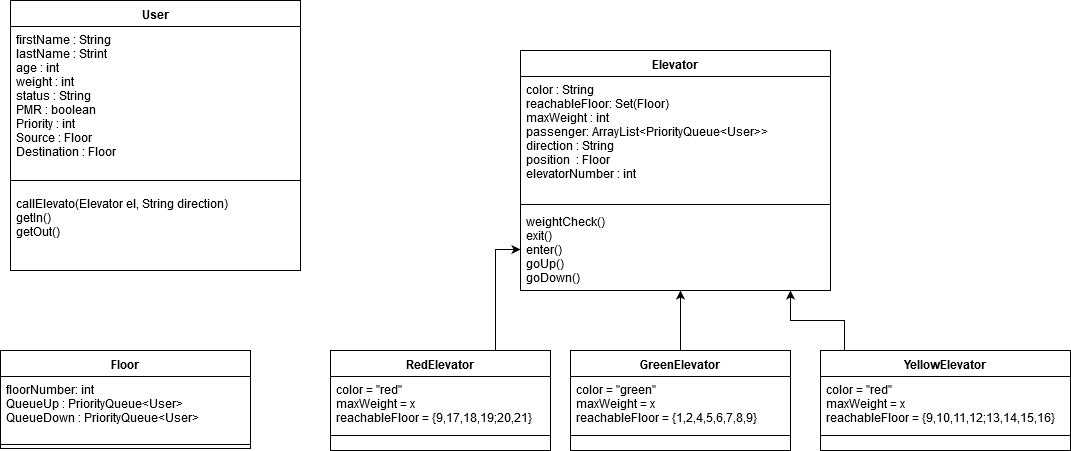

The diagram above was exported from draw.io. Its source (the exported page's mxGraphModel, read from the mxfile embedded in the PNG):
<mxGraphModel dx="1094" dy="443" grid="1" gridSize="10" guides="1" tooltips="1" connect="1" arrows="1" fold="1" page="1" pageScale="1.5" pageWidth="1169" pageHeight="826" background="none" math="0" shadow="0">
  <root>
    <mxCell id="0" style=";html=1;" />
    <mxCell id="1" style=";html=1;" parent="0" />
    <mxCell id="R7YGYTRPfJBUuW-QX1SR-2" value="User" style="swimlane;fontStyle=1;align=center;verticalAlign=top;childLayout=stackLayout;horizontal=1;startSize=26;horizontalStack=0;resizeParent=1;resizeParentMax=0;resizeLast=0;collapsible=1;marginBottom=0;" parent="1" vertex="1">
      <mxGeometry x="130" y="210" width="290" height="270" as="geometry" />
    </mxCell>
    <mxCell id="R7YGYTRPfJBUuW-QX1SR-3" value="firstName : String&#10;lastName : Strint&#10;age : int&#10;weight : int&#10;status : String&#10;PMR : boolean&#10;Priority : int&#10;Source : Floor&#10;Destination : Floor&#10;&#10;" style="text;strokeColor=none;fillColor=none;align=left;verticalAlign=top;spacingLeft=4;spacingRight=4;overflow=hidden;rotatable=0;points=[[0,0.5],[1,0.5]];portConstraint=eastwest;" parent="R7YGYTRPfJBUuW-QX1SR-2" vertex="1">
      <mxGeometry y="26" width="290" height="144" as="geometry" />
    </mxCell>
    <mxCell id="R7YGYTRPfJBUuW-QX1SR-4" value="" style="line;strokeWidth=1;fillColor=none;align=left;verticalAlign=middle;spacingTop=-1;spacingLeft=3;spacingRight=3;rotatable=0;labelPosition=right;points=[];portConstraint=eastwest;" parent="R7YGYTRPfJBUuW-QX1SR-2" vertex="1">
      <mxGeometry y="170" width="290" height="20" as="geometry" />
    </mxCell>
    <mxCell id="R7YGYTRPfJBUuW-QX1SR-5" value="callElevato(Elevator el, String direction)&#10;getIn()&#10;getOut()&#10;&#10;&#10;" style="text;strokeColor=none;fillColor=none;align=left;verticalAlign=top;spacingLeft=4;spacingRight=4;overflow=hidden;rotatable=0;points=[[0,0.5],[1,0.5]];portConstraint=eastwest;" parent="R7YGYTRPfJBUuW-QX1SR-2" vertex="1">
      <mxGeometry y="190" width="290" height="80" as="geometry" />
    </mxCell>
    <mxCell id="R7YGYTRPfJBUuW-QX1SR-18" value="Elevator" style="swimlane;fontStyle=1;align=center;verticalAlign=top;childLayout=stackLayout;horizontal=1;startSize=26;horizontalStack=0;resizeParent=1;resizeParentMax=0;resizeLast=0;collapsible=1;marginBottom=0;" parent="1" vertex="1">
      <mxGeometry x="640" y="260" width="310" height="240" as="geometry" />
    </mxCell>
    <mxCell id="R7YGYTRPfJBUuW-QX1SR-19" value="color : String&#10;reachableFloor: Set(Floor)&#10;maxWeight : int&#10;passenger: ArrayList&lt;PriorityQueue&lt;User&gt;&gt;&#10;direction : String&#10;position  : Floor&#10;elevatorNumber : int&#10;&#10;&#10;" style="text;strokeColor=none;fillColor=none;align=left;verticalAlign=top;spacingLeft=4;spacingRight=4;overflow=hidden;rotatable=0;points=[[0,0.5],[1,0.5]];portConstraint=eastwest;" parent="R7YGYTRPfJBUuW-QX1SR-18" vertex="1">
      <mxGeometry y="26" width="310" height="124" as="geometry" />
    </mxCell>
    <mxCell id="R7YGYTRPfJBUuW-QX1SR-20" value="" style="line;strokeWidth=1;fillColor=none;align=left;verticalAlign=middle;spacingTop=-1;spacingLeft=3;spacingRight=3;rotatable=0;labelPosition=right;points=[];portConstraint=eastwest;" parent="R7YGYTRPfJBUuW-QX1SR-18" vertex="1">
      <mxGeometry y="150" width="310" height="8" as="geometry" />
    </mxCell>
    <mxCell id="R7YGYTRPfJBUuW-QX1SR-21" value="weightCheck()&#10;exit()&#10;enter()&#10;goUp()&#10;goDown()&#10;" style="text;strokeColor=none;fillColor=none;align=left;verticalAlign=top;spacingLeft=4;spacingRight=4;overflow=hidden;rotatable=0;points=[[0,0.5],[1,0.5]];portConstraint=eastwest;" parent="R7YGYTRPfJBUuW-QX1SR-18" vertex="1">
      <mxGeometry y="158" width="310" height="82" as="geometry" />
    </mxCell>
    <mxCell id="R7YGYTRPfJBUuW-QX1SR-51" style="edgeStyle=orthogonalEdgeStyle;rounded=0;orthogonalLoop=1;jettySize=auto;html=1;" parent="1" source="R7YGYTRPfJBUuW-QX1SR-40" edge="1">
      <mxGeometry relative="1" as="geometry">
        <Array as="points">
          <mxPoint x="800" y="520" />
          <mxPoint x="800" y="520" />
        </Array>
        <mxPoint x="800" y="500" as="targetPoint" />
      </mxGeometry>
    </mxCell>
    <mxCell id="R7YGYTRPfJBUuW-QX1SR-40" value="GreenElevator" style="swimlane;fontStyle=1;align=center;verticalAlign=top;childLayout=stackLayout;horizontal=1;startSize=26;horizontalStack=0;resizeParent=1;resizeParentMax=0;resizeLast=0;collapsible=1;marginBottom=0;" parent="1" vertex="1">
      <mxGeometry x="690" y="560" width="220" height="100" as="geometry" />
    </mxCell>
    <mxCell id="R7YGYTRPfJBUuW-QX1SR-41" value="color = &quot;green&quot;&#10;maxWeight = x&#10;reachableFloor = {1,2,4,5,6,7,8,9}&#10;&#10;" style="text;strokeColor=none;fillColor=none;align=left;verticalAlign=top;spacingLeft=4;spacingRight=4;overflow=hidden;rotatable=0;points=[[0,0.5],[1,0.5]];portConstraint=eastwest;" parent="R7YGYTRPfJBUuW-QX1SR-40" vertex="1">
      <mxGeometry y="26" width="220" height="44" as="geometry" />
    </mxCell>
    <mxCell id="R7YGYTRPfJBUuW-QX1SR-42" value="" style="line;strokeWidth=1;fillColor=none;align=left;verticalAlign=middle;spacingTop=-1;spacingLeft=3;spacingRight=3;rotatable=0;labelPosition=right;points=[];portConstraint=eastwest;" parent="R7YGYTRPfJBUuW-QX1SR-40" vertex="1">
      <mxGeometry y="70" width="220" height="30" as="geometry" />
    </mxCell>
    <mxCell id="R7YGYTRPfJBUuW-QX1SR-52" style="edgeStyle=orthogonalEdgeStyle;rounded=0;orthogonalLoop=1;jettySize=auto;html=1;exitX=0.75;exitY=0;exitDx=0;exitDy=0;entryX=0;entryY=0.5;entryDx=0;entryDy=0;" parent="1" source="R7YGYTRPfJBUuW-QX1SR-44" target="R7YGYTRPfJBUuW-QX1SR-21" edge="1">
      <mxGeometry relative="1" as="geometry">
        <mxPoint x="720" y="540" as="targetPoint" />
      </mxGeometry>
    </mxCell>
    <mxCell id="R7YGYTRPfJBUuW-QX1SR-44" value="RedElevator" style="swimlane;fontStyle=1;align=center;verticalAlign=top;childLayout=stackLayout;horizontal=1;startSize=26;horizontalStack=0;resizeParent=1;resizeParentMax=0;resizeLast=0;collapsible=1;marginBottom=0;" parent="1" vertex="1">
      <mxGeometry x="450" y="560" width="220" height="100" as="geometry">
        <mxRectangle x="450" y="560" width="130" height="26" as="alternateBounds" />
      </mxGeometry>
    </mxCell>
    <mxCell id="R7YGYTRPfJBUuW-QX1SR-45" value="color = &quot;red&quot;&#10;maxWeight = x&#10;reachableFloor = {9,17,18,19;20,21}&#10;&#10;" style="text;strokeColor=none;fillColor=none;align=left;verticalAlign=top;spacingLeft=4;spacingRight=4;overflow=hidden;rotatable=0;points=[[0,0.5],[1,0.5]];portConstraint=eastwest;" parent="R7YGYTRPfJBUuW-QX1SR-44" vertex="1">
      <mxGeometry y="26" width="220" height="44" as="geometry" />
    </mxCell>
    <mxCell id="R7YGYTRPfJBUuW-QX1SR-46" value="" style="line;strokeWidth=1;fillColor=none;align=left;verticalAlign=middle;spacingTop=-1;spacingLeft=3;spacingRight=3;rotatable=0;labelPosition=right;points=[];portConstraint=eastwest;" parent="R7YGYTRPfJBUuW-QX1SR-44" vertex="1">
      <mxGeometry y="70" width="220" height="30" as="geometry" />
    </mxCell>
    <mxCell id="R7YGYTRPfJBUuW-QX1SR-50" style="edgeStyle=orthogonalEdgeStyle;rounded=0;orthogonalLoop=1;jettySize=auto;html=1;entryX=0.871;entryY=1;entryDx=0;entryDy=0;entryPerimeter=0;exitX=0.096;exitY=0.01;exitDx=0;exitDy=0;exitPerimeter=0;" parent="1" source="R7YGYTRPfJBUuW-QX1SR-47" target="R7YGYTRPfJBUuW-QX1SR-21" edge="1">
      <mxGeometry relative="1" as="geometry" />
    </mxCell>
    <mxCell id="R7YGYTRPfJBUuW-QX1SR-47" value="YellowElevator" style="swimlane;fontStyle=1;align=center;verticalAlign=top;childLayout=stackLayout;horizontal=1;startSize=26;horizontalStack=0;resizeParent=1;resizeParentMax=0;resizeLast=0;collapsible=1;marginBottom=0;" parent="1" vertex="1">
      <mxGeometry x="940" y="560" width="250" height="100" as="geometry" />
    </mxCell>
    <mxCell id="R7YGYTRPfJBUuW-QX1SR-48" value="color = &quot;red&quot;&#10;maxWeight = x&#10;reachableFloor = {9,10,11,12;13,14,15,16}&#10;&#10;" style="text;strokeColor=none;fillColor=none;align=left;verticalAlign=top;spacingLeft=4;spacingRight=4;overflow=hidden;rotatable=0;points=[[0,0.5],[1,0.5]];portConstraint=eastwest;" parent="R7YGYTRPfJBUuW-QX1SR-47" vertex="1">
      <mxGeometry y="26" width="250" height="44" as="geometry" />
    </mxCell>
    <mxCell id="R7YGYTRPfJBUuW-QX1SR-49" value="" style="line;strokeWidth=1;fillColor=none;align=left;verticalAlign=middle;spacingTop=-1;spacingLeft=3;spacingRight=3;rotatable=0;labelPosition=right;points=[];portConstraint=eastwest;" parent="R7YGYTRPfJBUuW-QX1SR-47" vertex="1">
      <mxGeometry y="70" width="250" height="30" as="geometry" />
    </mxCell>
    <mxCell id="HsLlScuj0kqrjAnPasCE-12" value="Floor" style="swimlane;fontStyle=1;align=center;verticalAlign=top;childLayout=stackLayout;horizontal=1;startSize=26;horizontalStack=0;resizeParent=1;resizeParentMax=0;resizeLast=0;collapsible=1;marginBottom=0;" parent="1" vertex="1">
      <mxGeometry x="120" y="560" width="250" height="98" as="geometry" />
    </mxCell>
    <mxCell id="HsLlScuj0kqrjAnPasCE-13" value="floorNumber: int&#10;QueueUp : PriorityQueue&lt;User&gt;&#10;QueueDown : PriorityQueue&lt;User&gt;&#10;" style="text;strokeColor=none;fillColor=none;align=left;verticalAlign=top;spacingLeft=4;spacingRight=4;overflow=hidden;rotatable=0;points=[[0,0.5],[1,0.5]];portConstraint=eastwest;" parent="HsLlScuj0kqrjAnPasCE-12" vertex="1">
      <mxGeometry y="26" width="250" height="64" as="geometry" />
    </mxCell>
    <mxCell id="HsLlScuj0kqrjAnPasCE-14" value="" style="line;strokeWidth=1;fillColor=none;align=left;verticalAlign=middle;spacingTop=-1;spacingLeft=3;spacingRight=3;rotatable=0;labelPosition=right;points=[];portConstraint=eastwest;" parent="HsLlScuj0kqrjAnPasCE-12" vertex="1">
      <mxGeometry y="90" width="250" height="8" as="geometry" />
    </mxCell>
  </root>
</mxGraphModel>